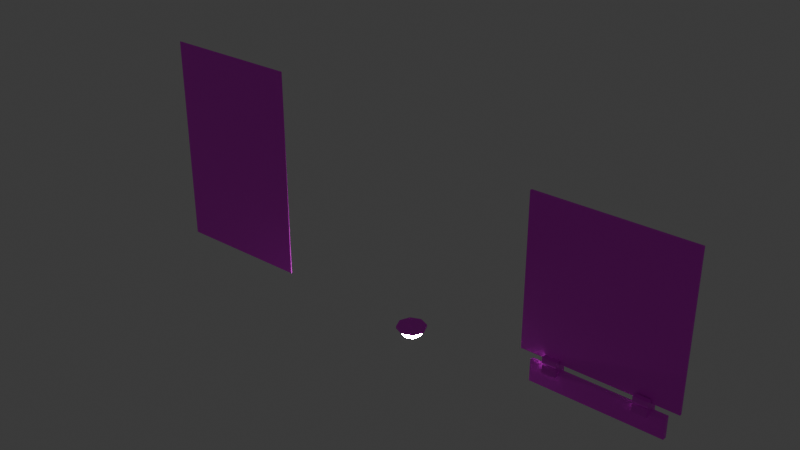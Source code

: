 # Source: targets_light.blend  (saved by Blender 5.0.119; exported with 4.5.12 LTS)
import bpy
from mathutils import Matrix  # noqa: F401  (used for matrix-valued properties, if any)

bpy.ops.wm.read_factory_settings(use_empty=True)
scene = bpy.context.scene
scene.name = 'Scene'

# ---- images (referenced by path relative to the original .blend; pixels are not part of the script)
import os
ASSET_DIR = os.environ.get("B2B_ASSET_DIR", "")  # directory of the original .blend (textures are referenced by path, not embedded)
HERE = os.path.dirname(os.path.abspath(__file__))  # packed textures are extracted next to this script under _unpacked/

def load_image(name, relpath, width, height, colorspace="sRGB"):
    """Load a texture the original file referenced (path relative to the .blend, or extracted next to this script)."""
    p = next((c for c in (os.path.join(HERE, relpath), os.path.join(ASSET_DIR, relpath)) if relpath and os.path.exists(c)), "")
    if p:
        img = bpy.data.images.load(p, check_existing=True)
        img.name = name
    else:  # same state as the original file: an image datablock whose file is absent (Cycles renders it pink)
        img = bpy.data.images.new(name, width, height)
        img.source = "FILE"
        img.filepath = "//" + (relpath or name)
    img.colorspace_settings.name = colorspace
    return img
img_targets_light_png = load_image('targets_light.png', 'targets_light.png', 1024, 1024, 'sRGB')
img_target_2_jpg = load_image('target_2.jpg', 'target_2.jpg', 1024, 1024, 'sRGB')
img_target_1_jpg = load_image('target_1.jpg', 'target_1.jpg', 1024, 1024, 'sRGB')

# ---- materials (node trees are filled in below, after node groups)
mat_targets_light = bpy.data.materials.new('targets_light')
mat_target_2 = bpy.data.materials.new('target_2')
mat_target_1 = bpy.data.materials.new('target_1')
mat_light_work_on_cycles_only = bpy.data.materials.new('light_work_on_cycles_only')

# ---- material node trees
mat_targets_light.use_nodes = True; mat_targets_light.node_tree.nodes.clear()
_N = mat_targets_light.node_tree.nodes; _L = mat_targets_light.node_tree.links
n0 = _N.new('ShaderNodeBsdfPrincipled'); n0.name = 'Принципиальный BSDF'; n0.location = (-200, 100)
n1 = _N.new('ShaderNodeOutputMaterial'); n1.name = 'Вывод материала'; n1.location = (200, 100)
n2 = _N.new('ShaderNodeTexImage'); n2.name = 'Текстура изображения'; n2.location = (-490, 80)
n2.image = img_targets_light_png
_L.new(n0.outputs[0], n1.inputs[0])
_L.new(n2.outputs[0], n0.inputs[0])
n1.is_active_output = True
mat_target_2.use_nodes = True; mat_target_2.node_tree.nodes.clear()
_N = mat_target_2.node_tree.nodes; _L = mat_target_2.node_tree.links
n0 = _N.new('ShaderNodeBsdfPrincipled'); n0.name = 'Принципиальный BSDF'; n0.location = (-200, 100)
n1 = _N.new('ShaderNodeOutputMaterial'); n1.name = 'Вывод материала'; n1.location = (200, 100)
n2 = _N.new('ShaderNodeTexImage'); n2.name = 'Текстура изображения'; n2.location = (-490, 80)
n2.image = img_target_2_jpg
_L.new(n0.outputs[0], n1.inputs[0])
_L.new(n2.outputs[0], n0.inputs[0])
n1.is_active_output = True
mat_target_1.use_nodes = True; mat_target_1.node_tree.nodes.clear()
_N = mat_target_1.node_tree.nodes; _L = mat_target_1.node_tree.links
n0 = _N.new('ShaderNodeBsdfPrincipled'); n0.name = 'Принципиальный BSDF'; n0.location = (-200, 100)
n1 = _N.new('ShaderNodeOutputMaterial'); n1.name = 'Вывод материала'; n1.location = (200, 100)
n2 = _N.new('ShaderNodeTexImage'); n2.name = 'Текстура изображения'; n2.location = (-490, 80)
n2.image = img_target_1_jpg
_L.new(n0.outputs[0], n1.inputs[0])
_L.new(n2.outputs[0], n0.inputs[0])
n1.is_active_output = True
mat_light_work_on_cycles_only.use_nodes = True; mat_light_work_on_cycles_only.node_tree.nodes.clear()
_N = mat_light_work_on_cycles_only.node_tree.nodes; _L = mat_light_work_on_cycles_only.node_tree.links
n0 = _N.new('ShaderNodeOutputMaterial'); n0.name = 'Вывод материала'; n0.location = (200, 100)
n1 = _N.new('ShaderNodeEmission'); n1.name = 'Излучение'; n1.location = (-200, 100)
n1.inputs[1].default_value = 500.0
_L.new(n1.outputs[0], n0.inputs[0])
n0.is_active_output = True

# ---- world
world_world = bpy.data.worlds.new('World'); scene.world = world_world
world_world.use_nodes = True; world_world.node_tree.nodes.clear()
_N = world_world.node_tree.nodes; _L = world_world.node_tree.links
n0 = _N.new('ShaderNodeOutputWorld'); n0.name = 'World Output'; n0.location = (200, 100)
n1 = _N.new('ShaderNodeBackground'); n1.name = 'Background'; n1.location = (-200, 100)
n1.inputs[0].default_value = (0.05088, 0.05088, 0.05088, 1.0)
_L.new(n1.outputs[0], n0.inputs[0])
n0.is_active_output = True
world_world.color = (0.05088, 0.05088, 0.05088)
world_world.sun_shadow_jitter_overblur = 0.0

# ---- meshes
me_target_2 = bpy.data.meshes.new('target_2')
me_target_2.from_pydata([(-0.45, -0.015, 0.0), (-0.45, -0.015, 0.15), (-0.45, 0.015, 0.0), (-0.45, 0.015, 0.15), (0.45, -0.015, 0.0), (0.45, -0.015, 0.15), (0.45, 0.015, 0.0), (0.45, 0.015, 0.15), (0.2513, -0.04869, 0.12), (0.2513, 0.04869, 0.12), (0.3487, -0.04869, 0.12), (0.3487, 0.04869, 0.12), (0.2513, -0.04869, 0.1489), (0.2513, -0.02398, 0.1736), (0.2513, -0.04538, 0.1613), (0.2513, -0.03634, 0.1703), (0.2513, 0.02398, 0.1736), (0.2513, 0.04869, 0.1489), (0.2513, 0.03634, 0.1703), (0.2513, 0.04538, 0.1613), (0.3487, -0.02398, 0.1736), (0.3487, -0.04869, 0.1489), (0.3487, -0.03634, 0.1703), (0.3487, -0.04538, 0.1613), (0.3487, 0.04869, 0.1489), (0.3487, 0.02398, 0.1736), (0.3487, 0.04538, 0.1613), (0.3487, 0.03634, 0.1703), (0.2513, 0.04869, 0.2273), (0.2513, -0.04869, 0.2273), (0.3487, 0.04869, 0.2273), (0.3487, -0.04869, 0.2273), (0.2513, 0.04869, 0.1983), (0.2513, 0.04538, 0.186), (0.2513, 0.03634, 0.1769), (0.2513, -0.04869, 0.1983), (0.2513, -0.03634, 0.1769), (0.2513, -0.04538, 0.186), (0.3487, 0.04869, 0.1983), (0.3487, 0.03634, 0.1769), (0.3487, 0.04538, 0.186), (0.3487, -0.04869, 0.1983), (0.3487, -0.04538, 0.186), (0.3487, -0.03634, 0.1769), (0.3487, -0.01321, 0.2273), (0.3487, 0.01321, 0.2273), (0.2513, -0.01321, 0.2273), (0.2513, 0.01321, 0.2273), (0.2513, -0.01321, 0.1983), (0.2513, 0.01321, 0.1983), (0.3487, -0.01321, 0.1983), (0.3487, 0.01321, 0.1983), (-0.3487, -0.04869, 0.12), (-0.3487, 0.04869, 0.12), (-0.2513, -0.04869, 0.12), (-0.2513, 0.04869, 0.12), (-0.3487, -0.04869, 0.1489), (-0.3487, -0.02398, 0.1736), (-0.3487, -0.04538, 0.1613), (-0.3487, -0.03634, 0.1703), (-0.3487, 0.02398, 0.1736), (-0.3487, 0.04869, 0.1489), (-0.3487, 0.03634, 0.1703), (-0.3487, 0.04538, 0.1613), (-0.2513, -0.02398, 0.1736), (-0.2513, -0.04869, 0.1489), (-0.2513, -0.03634, 0.1703), (-0.2513, -0.04538, 0.1613), (-0.2513, 0.04869, 0.1489), (-0.2513, 0.02398, 0.1736), (-0.2513, 0.04538, 0.1613), (-0.2513, 0.03634, 0.1703), (-0.3487, 0.04869, 0.2273), (-0.3487, -0.04869, 0.2273), (-0.2513, 0.04869, 0.2273), (-0.2513, -0.04869, 0.2273), (-0.3487, 0.04869, 0.1983), (-0.3487, 0.04538, 0.186), (-0.3487, 0.03634, 0.1769), (-0.3487, -0.04869, 0.1983), (-0.3487, -0.03634, 0.1769), (-0.3487, -0.04538, 0.186), (-0.2513, 0.04869, 0.1983), (-0.2513, 0.03634, 0.1769), (-0.2513, 0.04538, 0.186), (-0.2513, -0.04869, 0.1983), (-0.2513, -0.04538, 0.186), (-0.2513, -0.03634, 0.1769), (-0.2513, -0.01321, 0.2273), (-0.2513, 0.01321, 0.2273), (-0.3487, -0.01321, 0.2273), (-0.3487, 0.01321, 0.2273), (-0.3487, -0.01321, 0.1983), (-0.3487, 0.01321, 0.1983), (-0.2513, -0.01321, 0.1983), (-0.2513, 0.01321, 0.1983), (-0.525, -0.0075, 0.1983), (-0.525, -0.0075, 1.248), (-0.525, 0.0075, 0.1983), (-0.525, 0.0075, 1.248), (0.525, -0.0075, 0.1983), (0.525, -0.0075, 1.248), (0.525, 0.0075, 0.1983), (0.525, 0.0075, 1.248)], [], [(0, 1, 3, 2), (2, 3, 7, 6), (6, 7, 5, 4), (4, 5, 1, 0), (2, 6, 4, 0), (7, 3, 1, 5), (9, 11, 10, 8), (16, 25, 27, 18), (18, 27, 26, 19), (19, 26, 24, 17), (20, 13, 15, 22), (22, 15, 14, 23), (23, 14, 12, 21), (10, 21, 12, 8), (8, 12, 14, 15, 13, 16, 18, 19, 17, 9), (9, 17, 24, 11), (10, 11, 24, 26, 27, 25, 20, 22, 23, 21), (13, 20, 43, 36), (36, 43, 42, 37), (37, 42, 41, 35), (25, 16, 34, 39), (39, 34, 33, 40), (40, 33, 32, 38), (30, 38, 32, 28), (29, 35, 41, 31), (50, 44, 31, 41, 42, 43, 20, 25, 39, 40, 38, 30, 45, 51), (45, 30, 28, 47), (46, 48, 49, 47, 28, 32, 33, 34, 16, 13, 36, 37, 35, 29), (31, 44, 46, 29), (45, 47, 49, 51), (48, 50, 51, 49), (44, 50, 48, 46), (53, 55, 54, 52), (60, 69, 71, 62), (62, 71, 70, 63), (63, 70, 68, 61), (64, 57, 59, 66), (66, 59, 58, 67), (67, 58, 56, 65), (54, 65, 56, 52), (52, 56, 58, 59, 57, 60, 62, 63, 61, 53), (53, 61, 68, 55), (54, 55, 68, 70, 71, 69, 64, 66, 67, 65), (57, 64, 87, 80), (80, 87, 86, 81), (81, 86, 85, 79), (69, 60, 78, 83), (83, 78, 77, 84), (84, 77, 76, 82), (74, 82, 76, 72), (73, 79, 85, 75), (94, 88, 75, 85, 86, 87, 64, 69, 83, 84, 82, 74, 89, 95), (89, 74, 72, 91), (90, 92, 93, 91, 72, 76, 77, 78, 60, 57, 80, 81, 79, 73), (75, 88, 90, 73), (89, 91, 93, 95), (92, 94, 95, 93), (88, 94, 92, 90), (96, 97, 99, 98), (98, 99, 103, 102), (102, 103, 101, 100), (100, 101, 97, 96), (98, 102, 100, 96), (103, 99, 97, 101)])
me_target_2.polygons.foreach_set('use_smooth', [True] * 64)
me_target_2.polygons.foreach_set('material_index', [0, 0, 0, 0, 0, 0, 0, 0, 0, 0, 0, 0, 0, 0, 0, 0, 0, 0, 0, 0, 0, 0, 0, 0, 0, 0, 0, 0, 0, 0, 0, 0, 0, 0, 0, 0, 0, 0, 0, 0, 0, 0, 0, 0, 0, 0, 0, 0, 0, 0, 0, 0, 0, 0, 0, 0, 0, 0, 0, 0, 0, 1, 0, 0])
_k = set([(0, 1), (0, 2), (0, 4), (1, 3), (1, 5), (2, 3), (2, 6), (3, 7), (4, 5), (4, 6), (5, 7), (6, 7), (8, 9), (8, 10), (8, 12), (9, 11), (9, 17), (10, 11), (10, 21), (11, 24), (12, 14), (13, 15), (13, 20), (13, 36), (14, 15), (16, 18), (16, 25), (16, 34), (17, 19), (18, 19), (18, 27), (20, 22), (20, 43), (21, 23), (22, 23), (24, 26), (25, 27), (25, 39), (26, 27), (28, 30), (28, 32), (28, 47), (29, 31), (29, 35), (29, 46), (30, 38), (30, 45), (31, 41), (31, 44), (32, 33), (33, 34), (33, 40), (35, 37), (36, 37), (36, 43), (38, 40), (39, 40), (41, 42), (42, 43), (44, 46), (44, 50), (45, 47), (45, 51), (46, 48), (47, 49), (48, 49), (48, 50), (49, 51), (50, 51), (52, 53), (52, 54), (52, 56), (53, 55), (53, 61), (54, 55), (54, 65), (55, 68), (56, 58), (57, 59), (57, 64), (57, 80), (58, 59), (60, 62), (60, 69), (60, 78), (61, 63), (62, 63), (62, 71), (64, 66), (64, 87), (65, 67), (66, 67), (68, 70), (69, 71), (69, 83), (70, 71), (72, 74), (72, 76), (72, 91), (73, 75), (73, 79), (73, 90), (74, 82), (74, 89), (75, 85), (75, 88), (76, 77), (77, 78), (77, 84), (79, 81), (80, 81), (80, 87), (82, 84), (83, 84), (85, 86), (86, 87), (88, 90), (88, 94), (89, 91), (89, 95), (90, 92), (91, 93), (92, 93), (92, 94), (93, 95), (94, 95), (96, 97), (96, 98), (96, 100), (97, 99), (97, 101), (98, 99), (98, 102), (99, 103), (100, 101), (100, 102), (101, 103), (102, 103)])
me_target_2.attributes.new('sharp_edge', 'BOOLEAN', 'EDGE').data.foreach_set('value', [ (min(e.vertices), max(e.vertices)) in _k for e in me_target_2.edges])
_uv = me_target_2.uv_layers.new(name='UVMap')
_uv.uv.foreach_set('vector', [0.4539, 0.939, 0.4539, 0.9535, 0.451, 0.9535, 0.451, 0.939, 0.4741, 0.9042, 0.4886, 0.9042, 0.4886, 0.9911, 0.4741, 0.9911, 0.4539, 0.9245, 0.4539, 0.939, 0.451, 0.939, 0.451, 0.9245, 0.4597, 0.9042, 0.4741, 0.9042, 0.4741, 0.9911, 0.4597, 0.9911, 0.4568, 0.9911, 0.4568, 0.9042, 0.4597, 0.9042, 0.4597, 0.9911, 0.4539, 0.9911, 0.4539, 0.9042, 0.4568, 0.9042, 0.4568, 0.9911, 0.4792, 0.8938, 0.4792, 0.8844, 0.4886, 0.8844, 0.4886, 0.8938, 0.4453, 0.9245, 0.4453, 0.9151, 0.4465, 0.9151, 0.4465, 0.9245, 0.4539, 0.9629, 0.4539, 0.9723, 0.453, 0.9723, 0.453, 0.9629, 0.453, 0.9629, 0.453, 0.9723, 0.4518, 0.9723, 0.4518, 0.9629, 0.4475, 0.9347, 0.4475, 0.9441, 0.4463, 0.9441, 0.4463, 0.9347, 0.4463, 0.9347, 0.4463, 0.9441, 0.4455, 0.9441, 0.4455, 0.9347, 0.4539, 0.9057, 0.4539, 0.9151, 0.4527, 0.9151, 0.4527, 0.9057, 0.4499, 0.9057, 0.4527, 0.9057, 0.4527, 0.9151, 0.4499, 0.9151, 0.4886, 0.8938, 0.4886, 0.8966, 0.4883, 0.8978, 0.4874, 0.8987, 0.4862, 0.899, 0.4816, 0.899, 0.4804, 0.8987, 0.4795, 0.8978, 0.4792, 0.8966, 0.4792, 0.8938, 0.449, 0.9629, 0.4518, 0.9629, 0.4518, 0.9723, 0.449, 0.9723, 0.4698, 0.8938, 0.4792, 0.8938, 0.4792, 0.8966, 0.4789, 0.8978, 0.478, 0.8987, 0.4768, 0.899, 0.4722, 0.899, 0.471, 0.8987, 0.4701, 0.8978, 0.4698, 0.8966, 0.445, 0.9911, 0.445, 0.9817, 0.4462, 0.9817, 0.4462, 0.9911, 0.449, 0.9911, 0.449, 0.9817, 0.4499, 0.9817, 0.4499, 0.9911, 0.4499, 0.9911, 0.4499, 0.9817, 0.4511, 0.9817, 0.4511, 0.9911, 0.4449, 0.9535, 0.4449, 0.9441, 0.4461, 0.9441, 0.4461, 0.9535, 0.4461, 0.9535, 0.4461, 0.9441, 0.447, 0.9441, 0.447, 0.9535, 0.447, 0.9042, 0.447, 0.8948, 0.4482, 0.8948, 0.4482, 0.9042, 0.451, 0.9042, 0.4482, 0.9042, 0.4482, 0.8948, 0.451, 0.8948, 0.4539, 0.9911, 0.4511, 0.9911, 0.4511, 0.9817, 0.4539, 0.9817, 0.4732, 0.9014, 0.4732, 0.9042, 0.4698, 0.9042, 0.4698, 0.9014, 0.4701, 0.9002, 0.471, 0.8993, 0.4722, 0.899, 0.4768, 0.899, 0.478, 0.8993, 0.4789, 0.9002, 0.4792, 0.9014, 0.4792, 0.9042, 0.4758, 0.9042, 0.4758, 0.9014, 0.4475, 0.9347, 0.451, 0.9347, 0.451, 0.9441, 0.4475, 0.9441, 0.4852, 0.9042, 0.4852, 0.9014, 0.4826, 0.9014, 0.4826, 0.9042, 0.4792, 0.9042, 0.4792, 0.9014, 0.4795, 0.9002, 0.4804, 0.8993, 0.4816, 0.899, 0.4862, 0.899, 0.4874, 0.8993, 0.4883, 0.9002, 0.4886, 0.9014, 0.4886, 0.9042, 0.4499, 0.9245, 0.4465, 0.9245, 0.4465, 0.9151, 0.4499, 0.9151, 0.449, 0.9817, 0.449, 0.9911, 0.4462, 0.9911, 0.4462, 0.9817, 0.451, 0.8854, 0.451, 0.8948, 0.4485, 0.8948, 0.4485, 0.8854, 0.449, 0.9817, 0.4462, 0.9817, 0.4462, 0.9723, 0.449, 0.9723, 0.4698, 0.8938, 0.4698, 0.8844, 0.4792, 0.8844, 0.4792, 0.8938, 0.4453, 0.9151, 0.4453, 0.9057, 0.4465, 0.9057, 0.4465, 0.9151, 0.4539, 0.9535, 0.4539, 0.9629, 0.453, 0.9629, 0.453, 0.9535, 0.453, 0.9535, 0.453, 0.9629, 0.4518, 0.9629, 0.4518, 0.9535, 0.4475, 0.9253, 0.4475, 0.9347, 0.4463, 0.9347, 0.4463, 0.9253, 0.4463, 0.9253, 0.4463, 0.9347, 0.4455, 0.9347, 0.4455, 0.9253, 0.4539, 0.9151, 0.4539, 0.9245, 0.4527, 0.9245, 0.4527, 0.9151, 0.4499, 0.9151, 0.4527, 0.9151, 0.4527, 0.9245, 0.4499, 0.9245, 0.4698, 0.8938, 0.4698, 0.8966, 0.4695, 0.8978, 0.4686, 0.8987, 0.4674, 0.899, 0.4628, 0.899, 0.4616, 0.8987, 0.4607, 0.8978, 0.4604, 0.8966, 0.4604, 0.8938, 0.449, 0.9535, 0.4518, 0.9535, 0.4518, 0.9629, 0.449, 0.9629, 0.451, 0.8938, 0.4604, 0.8938, 0.4604, 0.8966, 0.4601, 0.8978, 0.4592, 0.8987, 0.458, 0.899, 0.4534, 0.899, 0.4522, 0.8987, 0.4513, 0.8978, 0.451, 0.8966, 0.445, 0.9817, 0.445, 0.9723, 0.4462, 0.9723, 0.4462, 0.9817, 0.449, 0.9817, 0.449, 0.9723, 0.4499, 0.9723, 0.4499, 0.9817, 0.4499, 0.9817, 0.4499, 0.9723, 0.4511, 0.9723, 0.4511, 0.9817, 0.445, 0.9042, 0.445, 0.8948, 0.4462, 0.8948, 0.4462, 0.9042, 0.4462, 0.9042, 0.4462, 0.8948, 0.447, 0.8948, 0.447, 0.9042, 0.447, 0.9535, 0.447, 0.9441, 0.4482, 0.9441, 0.4482, 0.9535, 0.451, 0.9535, 0.4482, 0.9535, 0.4482, 0.9441, 0.451, 0.9441, 0.4539, 0.9817, 0.4511, 0.9817, 0.4511, 0.9723, 0.4539, 0.9723, 0.4544, 0.9014, 0.4544, 0.9042, 0.451, 0.9042, 0.451, 0.9014, 0.4513, 0.9002, 0.4522, 0.8993, 0.4534, 0.899, 0.458, 0.899, 0.4592, 0.8993, 0.4601, 0.9002, 0.4604, 0.9014, 0.4604, 0.9042, 0.457, 0.9042, 0.457, 0.9014, 0.4475, 0.9253, 0.451, 0.9253, 0.451, 0.9347, 0.4475, 0.9347, 0.4664, 0.9042, 0.4664, 0.9014, 0.4638, 0.9014, 0.4638, 0.9042, 0.4604, 0.9042, 0.4604, 0.9014, 0.4607, 0.9002, 0.4616, 0.8993, 0.4628, 0.899, 0.4674, 0.899, 0.4686, 0.8993, 0.4695, 0.9002, 0.4698, 0.9014, 0.4698, 0.9042, 0.4499, 0.9151, 0.4465, 0.9151, 0.4465, 0.9057, 0.4499, 0.9057, 0.449, 0.9629, 0.449, 0.9723, 0.4462, 0.9723, 0.4462, 0.9629, 0.4485, 0.8854, 0.4485, 0.8948, 0.4459, 0.8948, 0.4459, 0.8854, 0.449, 0.9629, 0.4462, 0.9629, 0.4462, 0.9535, 0.449, 0.9535, 0.9308, 0.4698, 0.9308, 0.006914, 0.9374, 0.006914, 0.9374, 0.4698, 0.4547, 0.4698, 0.4547, 0.006914, 0.9175, 0.006914, 0.9175, 0.4698, 0.9492, 0.4846, 0.9492, 0.02176, 0.9558, 0.02176, 0.9558, 0.4846, 1.0, -5.96e-08, 1.0, 1.0, 0.0, 1.0, 0.0, -5.96e-08, 0.9241, 0.006914, 0.9241, 0.4698, 0.9175, 0.4698, 0.9175, 0.006914, 0.9308, 0.006914, 0.9308, 0.4698, 0.9241, 0.4698, 0.9241, 0.006914])
me_target_2.materials.append(mat_targets_light)
me_target_2.materials.append(mat_target_2)
me_target_2.update()
me_target_1 = bpy.data.meshes.new('target_1')
me_target_1.from_pydata([(-0.5, 0.002315, 0.0), (-0.5, -0.002315, 0.0), (0.5, -0.002315, 0.0), (0.5, 0.002315, 0.0), (-0.5, 0.002315, -1.5), (-0.5, -0.002315, -1.5), (0.5, -0.002315, -1.5), (0.5, 0.002315, -1.5)], [], [(3, 2, 6, 7), (4, 7, 6, 5), (1, 0, 4, 5), (0, 3, 7, 4), (2, 1, 5, 6), (0, 1, 2, 3)])
me_target_1.polygons.foreach_set('material_index', [0, 0, 0, 0, 1, 0])
_uv = me_target_1.uv_layers.new(name='UVMap')
_uv.uv.foreach_set('vector', [0.9374, 0.006914, 0.9394, 0.006914, 0.9394, 0.6681, 0.9374, 0.6681, 0.9558, 0.4626, 0.9558, 0.02176, 0.9578, 0.02176, 0.9578, 0.4626, 0.9394, 0.006914, 0.9414, 0.006914, 0.9414, 0.6681, 0.9394, 0.6681, 0.01386, 0.006914, 0.4547, 0.006914, 0.4547, 0.6681, 0.01386, 0.6681, 0.9932, 0.993, 0.006778, 0.993, 0.006778, 0.006971, 0.9932, 0.006971, 0.9599, 0.4626, 0.9578, 0.4626, 0.9578, 0.02176, 0.9599, 0.02176])
me_target_1.materials.append(mat_targets_light)
me_target_1.materials.append(mat_target_1)
me_target_1.update()
me_light = bpy.data.meshes.new('light')
me_light.from_pydata([(0.0, 1.0, 1.49e-07), (0.0, 0.9808, -0.1737), (0.0, 0.9239, -0.3371), (0.0, 0.8315, -0.4843), (0.0, 0.7071, -0.6101), (0.0, 0.5556, -0.7106), (0.0, 0.1951, -0.8265), (0.0, -7.629e-06, -0.8407), (0.7071, 0.7071, 1.267e-07), (0.6935, 0.6935, -0.1737), (0.6533, 0.6533, -0.3371), (0.5879, 0.5879, -0.4843), (0.5, 0.5, -0.6101), (0.3928, 0.3928, -0.7106), (0.2706, 0.2706, -0.7831), (0.1379, 0.1379, -0.8265), (1.0, -7.629e-06, 4.247e-07), (0.9808, -7.629e-06, -0.1737), (0.9239, -7.629e-06, -0.3371), (0.8315, -7.629e-06, -0.4843), (0.7071, -7.629e-06, -0.6101), (0.5556, -7.629e-06, -0.7106), (0.3827, -7.629e-06, -0.7831), (0.1951, -7.629e-06, -0.8265), (0.7071, -0.7071, 1.267e-07), (0.6935, -0.6935, -0.1737), (0.6533, -0.6533, -0.3371), (0.5879, -0.5879, -0.4843), (0.5, -0.5, -0.6101), (0.3928, -0.3929, -0.7106), (0.2706, -0.2706, -0.7831), (0.1379, -0.138, -0.8265), (0.0, -1.0, 1.49e-07), (0.0, -0.9808, -0.1737), (0.0, -0.9239, -0.3371), (0.0, -0.8315, -0.4843), (0.0, -0.7071, -0.6101), (0.0, -0.5556, -0.7106), (0.0, -0.3827, -0.7831), (0.0, -0.1951, -0.8265), (-0.7071, -0.7071, 1.267e-07), (-0.6935, -0.6935, -0.1737), (-0.6533, -0.6533, -0.3371), (-0.5879, -0.5879, -0.4843), (-0.5, -0.5, -0.6101), (-0.3928, -0.3929, -0.7106), (-0.2706, -0.2706, -0.7831), (-0.1379, -0.138, -0.8265), (-1.0, -7.629e-06, 4.247e-07), (-0.9808, -7.629e-06, -0.1737), (-0.9239, -7.629e-06, -0.3371), (-0.8315, -7.629e-06, -0.4843), (-0.7071, -7.629e-06, -0.6101), (-0.5556, -7.629e-06, -0.7106), (-0.3827, -7.629e-06, -0.7831), (-0.1951, -7.629e-06, -0.8265), (-0.7071, 0.7071, 1.267e-07), (-0.6935, 0.6935, -0.1737), (-0.6533, 0.6533, -0.3371), (-0.5879, 0.5879, -0.4843), (-0.5, 0.5, -0.6101), (-0.3928, 0.3928, -0.7106), (-0.2706, 0.2706, -0.7831), (-0.1379, 0.1379, -0.8265), (0.0, 0.3827, -0.7831), (0.8072, 0.8072, 0.07496), (0.0, 1.142, 0.07496), (1.142, -7.697e-06, 0.07496), (0.8072, -0.8072, 0.07496), (0.0, -1.142, 0.07496), (-0.8072, -0.8072, 0.07496), (-1.142, -7.697e-06, 0.07496), (-0.8072, 0.8072, 0.07496), (0.8072, 0.8072, -0.102), (0.0, 1.142, -0.102), (1.142, -7.697e-06, -0.102), (0.8072, -0.8072, -0.102), (0.0, -1.142, -0.102), (-0.8072, -0.8072, -0.102), (-1.142, -7.697e-06, -0.102), (-0.8072, 0.8072, -0.102), (0.7265, 0.7265, -0.102), (9.537e-08, 1.027, -0.102), (1.027, -7.666e-06, -0.102), (0.7265, -0.7265, -0.102), (9.537e-08, -1.027, -0.102), (-0.7265, -0.7265, -0.102), (-1.027, -7.666e-06, -0.102), (-0.7265, 0.7265, -0.102), (0.7265, 0.7265, 0.00809), (9.537e-08, 1.027, 0.00809), (1.027, -7.666e-06, 0.008091), (0.7265, -0.7265, 0.00809), (9.537e-08, -1.027, 0.00809), (-0.7265, -0.7265, 0.00809), (-1.027, -7.666e-06, 0.008091), (-0.7265, 0.7265, 0.00809)], [], [(3, 2, 10, 11), (4, 3, 11, 12), (5, 4, 12, 13), (64, 5, 13, 14), (6, 64, 14, 15), (7, 6, 15), (1, 0, 8, 9), (2, 1, 9, 10), (10, 9, 17, 18), (11, 10, 18, 19), (12, 11, 19, 20), (13, 12, 20, 21), (14, 13, 21, 22), (15, 14, 22, 23), (7, 15, 23), (9, 8, 16, 17), (22, 21, 29, 30), (23, 22, 30, 31), (7, 23, 31), (17, 16, 24, 25), (18, 17, 25, 26), (19, 18, 26, 27), (20, 19, 27, 28), (21, 20, 28, 29), (27, 26, 34, 35), (28, 27, 35, 36), (29, 28, 36, 37), (30, 29, 37, 38), (31, 30, 38, 39), (7, 31, 39), (25, 24, 32, 33), (26, 25, 33, 34), (39, 38, 46, 47), (7, 39, 47), (33, 32, 40, 41), (34, 33, 41, 42), (35, 34, 42, 43), (36, 35, 43, 44), (37, 36, 44, 45), (38, 37, 45, 46), (43, 42, 50, 51), (44, 43, 51, 52), (45, 44, 52, 53), (46, 45, 53, 54), (47, 46, 54, 55), (7, 47, 55), (41, 40, 48, 49), (42, 41, 49, 50), (55, 54, 62, 63), (7, 55, 63), (49, 48, 56, 57), (50, 49, 57, 58), (51, 50, 58, 59), (52, 51, 59, 60), (53, 52, 60, 61), (54, 53, 61, 62), (60, 59, 3, 4), (61, 60, 4, 5), (62, 61, 5, 64), (63, 62, 64, 6), (7, 63, 6), (57, 56, 0, 1), (58, 57, 1, 2), (59, 58, 2, 3), (69, 77, 76, 68), (65, 66, 72, 71, 70, 69, 68, 67), (67, 75, 73, 65), (72, 80, 79, 71), (70, 78, 77, 69), (68, 76, 75, 67), (66, 74, 80, 72), (71, 79, 78, 70), (73, 75, 83, 81), (79, 80, 88, 87), (77, 78, 86, 85), (75, 76, 84, 83), (74, 73, 81, 82), (80, 74, 82, 88), (78, 79, 87, 86), (76, 77, 85, 84), (87, 88, 96, 95), (85, 86, 94, 93), (83, 84, 92, 91), (82, 81, 89, 90), (88, 82, 90, 96), (86, 87, 95, 94), (84, 85, 93, 92), (81, 83, 91, 89), (89, 91, 92, 93, 94, 95, 96, 90), (65, 73, 74, 66)])
me_light.polygons.foreach_set('use_smooth', [True] * 90)
me_light.polygons.foreach_set('material_index', [0, 0, 0, 0, 0, 0, 0, 0, 0, 0, 0, 0, 0, 0, 0, 0, 0, 0, 0, 0, 0, 0, 0, 0, 0, 0, 0, 0, 0, 0, 0, 0, 0, 0, 0, 0, 0, 0, 0, 0, 0, 0, 0, 0, 0, 0, 0, 0, 0, 0, 0, 0, 0, 0, 0, 0, 0, 0, 0, 0, 0, 0, 0, 0, 1, 1, 1, 1, 1, 1, 1, 1, 1, 1, 1, 1, 1, 1, 1, 1, 1, 1, 1, 1, 1, 1, 1, 1, 1, 1])
_k = set([(65, 66), (65, 67), (66, 72), (67, 68), (68, 69), (69, 70), (70, 71), (71, 72), (73, 74), (73, 75), (74, 80), (75, 76), (76, 77), (77, 78), (78, 79), (79, 80), (81, 82), (81, 83), (82, 88), (83, 84), (84, 85), (85, 86), (86, 87), (87, 88), (89, 90), (89, 91), (90, 96), (91, 92), (92, 93), (93, 94), (94, 95), (95, 96)])
me_light.attributes.new('sharp_edge', 'BOOLEAN', 'EDGE').data.foreach_set('value', [ (min(e.vertices), max(e.vertices)) in _k for e in me_light.edges])
_uv = me_light.uv_layers.new(name='UVMap')
_uv.uv.foreach_set('vector', [0.75, 0.3125, 0.75, 0.375, 0.625, 0.375, 0.625, 0.3125, 0.75, 0.25, 0.75, 0.3125, 0.625, 0.3125, 0.625, 0.25, 0.75, 0.1875, 0.75, 0.25, 0.625, 0.25, 0.625, 0.1875, 0.75, 0.125, 0.75, 0.1875, 0.625, 0.1875, 0.625, 0.125, 0.75, 0.0625, 0.75, 0.125, 0.625, 0.125, 0.625, 0.0625, 0.6875, 0.0, 0.75, 0.0625, 0.625, 0.0625, 0.75, 0.4375, 0.75, 0.5, 0.625, 0.5, 0.625, 0.4375, 0.75, 0.375, 0.75, 0.4375, 0.625, 0.4375, 0.625, 0.375, 0.625, 0.375, 0.625, 0.4375, 0.5, 0.4375, 0.5, 0.375, 0.625, 0.3125, 0.625, 0.375, 0.5, 0.375, 0.5, 0.3125, 0.625, 0.25, 0.625, 0.3125, 0.5, 0.3125, 0.5, 0.25, 0.625, 0.1875, 0.625, 0.25, 0.5, 0.25, 0.5, 0.1875, 0.625, 0.125, 0.625, 0.1875, 0.5, 0.1875, 0.5, 0.125, 0.625, 0.0625, 0.625, 0.125, 0.5, 0.125, 0.5, 0.0625, 0.5625, 0.0, 0.625, 0.0625, 0.5, 0.0625, 0.625, 0.4375, 0.625, 0.5, 0.5, 0.5, 0.5, 0.4375, 0.5, 0.125, 0.5, 0.1875, 0.375, 0.1875, 0.375, 0.125, 0.5, 0.0625, 0.5, 0.125, 0.375, 0.125, 0.375, 0.0625, 0.4375, 0.0, 0.5, 0.0625, 0.375, 0.0625, 0.5, 0.4375, 0.5, 0.5, 0.375, 0.5, 0.375, 0.4375, 0.5, 0.375, 0.5, 0.4375, 0.375, 0.4375, 0.375, 0.375, 0.5, 0.3125, 0.5, 0.375, 0.375, 0.375, 0.375, 0.3125, 0.5, 0.25, 0.5, 0.3125, 0.375, 0.3125, 0.375, 0.25, 0.5, 0.1875, 0.5, 0.25, 0.375, 0.25, 0.375, 0.1875, 0.375, 0.3125, 0.375, 0.375, 0.25, 0.375, 0.25, 0.3125, 0.375, 0.25, 0.375, 0.3125, 0.25, 0.3125, 0.25, 0.25, 0.375, 0.1875, 0.375, 0.25, 0.25, 0.25, 0.25, 0.1875, 0.375, 0.125, 0.375, 0.1875, 0.25, 0.1875, 0.25, 0.125, 0.375, 0.0625, 0.375, 0.125, 0.25, 0.125, 0.25, 0.0625, 0.3125, 0.0, 0.375, 0.0625, 0.25, 0.0625, 0.375, 0.4375, 0.375, 0.5, 0.25, 0.5, 0.25, 0.4375, 0.375, 0.375, 0.375, 0.4375, 0.25, 0.4375, 0.25, 0.375, 0.25, 0.0625, 0.25, 0.125, 0.125, 0.125, 0.125, 0.0625, 0.1875, 0.0, 0.25, 0.0625, 0.125, 0.0625, 0.25, 0.4375, 0.25, 0.5, 0.125, 0.5, 0.125, 0.4375, 0.25, 0.375, 0.25, 0.4375, 0.125, 0.4375, 0.125, 0.375, 0.25, 0.3125, 0.25, 0.375, 0.125, 0.375, 0.125, 0.3125, 0.25, 0.25, 0.25, 0.3125, 0.125, 0.3125, 0.125, 0.25, 0.25, 0.1875, 0.25, 0.25, 0.125, 0.25, 0.125, 0.1875, 0.25, 0.125, 0.25, 0.1875, 0.125, 0.1875, 0.125, 0.125, 0.125, 0.3125, 0.125, 0.375, 0.0, 0.375, 0.0, 0.3125, 0.125, 0.25, 0.125, 0.3125, 0.0, 0.3125, 0.0, 0.25, 0.125, 0.1875, 0.125, 0.25, 0.0, 0.25, 0.0, 0.1875, 0.125, 0.125, 0.125, 0.1875, 0.0, 0.1875, 0.0, 0.125, 0.125, 0.0625, 0.125, 0.125, 0.0, 0.125, 0.0, 0.0625, 0.0625, 0.0, 0.125, 0.0625, 0.0, 0.0625, 0.125, 0.4375, 0.125, 0.5, 0.0, 0.5, 0.0, 0.4375, 0.125, 0.375, 0.125, 0.4375, 0.0, 0.4375, 0.0, 0.375, 1.0, 0.0625, 1.0, 0.125, 0.875, 0.125, 0.875, 0.0625, 0.9375, 0.0, 1.0, 0.0625, 0.875, 0.0625, 1.0, 0.4375, 1.0, 0.5, 0.875, 0.5, 0.875, 0.4375, 1.0, 0.375, 1.0, 0.4375, 0.875, 0.4375, 0.875, 0.375, 1.0, 0.3125, 1.0, 0.375, 0.875, 0.375, 0.875, 0.3125, 1.0, 0.25, 1.0, 0.3125, 0.875, 0.3125, 0.875, 0.25, 1.0, 0.1875, 1.0, 0.25, 0.875, 0.25, 0.875, 0.1875, 1.0, 0.125, 1.0, 0.1875, 0.875, 0.1875, 0.875, 0.125, 0.875, 0.25, 0.875, 0.3125, 0.75, 0.3125, 0.75, 0.25, 0.875, 0.1875, 0.875, 0.25, 0.75, 0.25, 0.75, 0.1875, 0.875, 0.125, 0.875, 0.1875, 0.75, 0.1875, 0.75, 0.125, 0.875, 0.0625, 0.875, 0.125, 0.75, 0.125, 0.75, 0.0625, 0.8125, 0.0, 0.875, 0.0625, 0.75, 0.0625, 0.875, 0.4375, 0.875, 0.5, 0.75, 0.5, 0.75, 0.4375, 0.875, 0.375, 0.875, 0.4375, 0.75, 0.4375, 0.75, 0.375, 0.875, 0.3125, 0.875, 0.375, 0.75, 0.375, 0.75, 0.3125, 0.5546, 0.8471, 0.5376, 0.8471, 0.5376, 0.7875, 0.5546, 0.7875, 0.9274, 0.7853, 0.9871, 0.8449, 0.9871, 0.9293, 0.9274, 0.9889, 0.8431, 0.9889, 0.7835, 0.9293, 0.7835, 0.8449, 0.8431, 0.7853, 0.5205, 0.9067, 0.5376, 0.9067, 0.5376, 0.9911, 0.5205, 0.9911, 0.5546, 0.9314, 0.5717, 0.9314, 0.5717, 0.9911, 0.5546, 0.9911, 0.5546, 0.9314, 0.5376, 0.9314, 0.5376, 0.8471, 0.5546, 0.8471, 0.5205, 0.8471, 0.5376, 0.8471, 0.5376, 0.9067, 0.5205, 0.9067, 0.5546, 0.8471, 0.5717, 0.8471, 0.5717, 0.9314, 0.5546, 0.9314, 0.5546, 0.9911, 0.5376, 0.9911, 0.5376, 0.9314, 0.5546, 0.9314, 0.638, 0.7857, 0.7223, 0.7857, 0.7181, 0.7959, 0.6422, 0.7959, 0.638, 0.9893, 0.5784, 0.9296, 0.5885, 0.9254, 0.6422, 0.9791, 0.7819, 0.9296, 0.7223, 0.9893, 0.7181, 0.9791, 0.7718, 0.9254, 0.7223, 0.7857, 0.7819, 0.8453, 0.7718, 0.8495, 0.7181, 0.7959, 0.5784, 0.8453, 0.638, 0.7857, 0.6422, 0.7959, 0.5885, 0.8495, 0.5784, 0.9296, 0.5784, 0.8453, 0.5885, 0.8495, 0.5885, 0.9254, 0.7223, 0.9893, 0.638, 0.9893, 0.6422, 0.9791, 0.7181, 0.9791, 0.7819, 0.8453, 0.7819, 0.9296, 0.7718, 0.9254, 0.7718, 0.8495, 0.4992, 0.9374, 0.4992, 0.9911, 0.4886, 0.9911, 0.4886, 0.9374, 0.5099, 0.8615, 0.5099, 0.8078, 0.5205, 0.8078, 0.5205, 0.8615, 0.5099, 0.9911, 0.5099, 0.9374, 0.5205, 0.9374, 0.5205, 0.9911, 0.5099, 0.8615, 0.5099, 0.9374, 0.4992, 0.9374, 0.4992, 0.8615, 0.5099, 0.8078, 0.5099, 0.8615, 0.4992, 0.8615, 0.4992, 0.8078, 0.4992, 0.8615, 0.4992, 0.9374, 0.4886, 0.9374, 0.4886, 0.8615, 0.5099, 0.9374, 0.5099, 0.8615, 0.5205, 0.8615, 0.5205, 0.9374, 0.5099, 0.9374, 0.5099, 0.9911, 0.4992, 0.9911, 0.4992, 0.9374, 0.7731, 0.9243, 0.7195, 0.9779, 0.6436, 0.9779, 0.5899, 0.9243, 0.5899, 0.8484, 0.6436, 0.7947, 0.7195, 0.7947, 0.7731, 0.8484, 0.5546, 0.7875, 0.5717, 0.7875, 0.5717, 0.8471, 0.5546, 0.8471])
me_light.materials.append(mat_light_work_on_cycles_only)
me_light.materials.append(mat_targets_light)
me_light.update()

# ---- objects
ob_target_2 = bpy.data.objects.new('target_2', me_target_2)
ob_target_1 = bpy.data.objects.new('target_1', me_target_1)
ob_light = bpy.data.objects.new('light', me_light)
ob_targets_light = bpy.data.objects.new('Targets_light', None)

# ---- transforms, parenting, visibility, modifiers, constraints
ob_target_2.parent = ob_targets_light
ob_target_2.location = (1.379, 0.0, 0.0)
ob_target_1.parent = ob_targets_light
ob_target_1.location = (-1.6, 0.0, 1.5)
ob_light.parent = ob_targets_light
ob_light.location = (0.0, 0.0, 0.0)
ob_light.scale = (0.08964, 0.08964, 0.08964)
ob_targets_light.location = (0.0, 0.0, 0.0)
ob_targets_light.empty_display_size = 2.5

# ---- collection membership
scene.collection.objects.link(ob_target_2)
scene.collection.objects.link(ob_target_1)
scene.collection.objects.link(ob_light)
scene.collection.objects.link(ob_targets_light)

# ---- scene / render settings (as saved in the file)
scene.frame_start = 1; scene.frame_end = 250; scene.frame_set(1)
scene.render.engine = 'CYCLES'
scene.render.bake_bias = 0.0
scene.render.bake_samples = 0
scene.cycles.sampling_pattern = 'TABULATED_SOBOL'
scene.cycles.bake_type = 'DIFFUSE'
scene.eevee.use_volume_custom_range = False
bpy.context.view_layer.update()

# ---- added for rendering (the .blend has no active camera): camera
cam_auto = bpy.data.cameras.new('AutoCamera')
cam_auto.lens = 50.0
cam_auto.sensor_width = 36.0
cam_auto.clip_end = 1000.0
ob_auto_camera = bpy.data.objects.new('AutoCamera', cam_auto)
scene.collection.objects.link(ob_auto_camera)
ob_auto_camera.location = (3.88695, -4.7822, 3.90045)
ob_auto_camera.rotation_euler = (1.09748, -7.21219e-08, 0.694738)
scene.camera = ob_auto_camera
bpy.context.view_layer.update()

